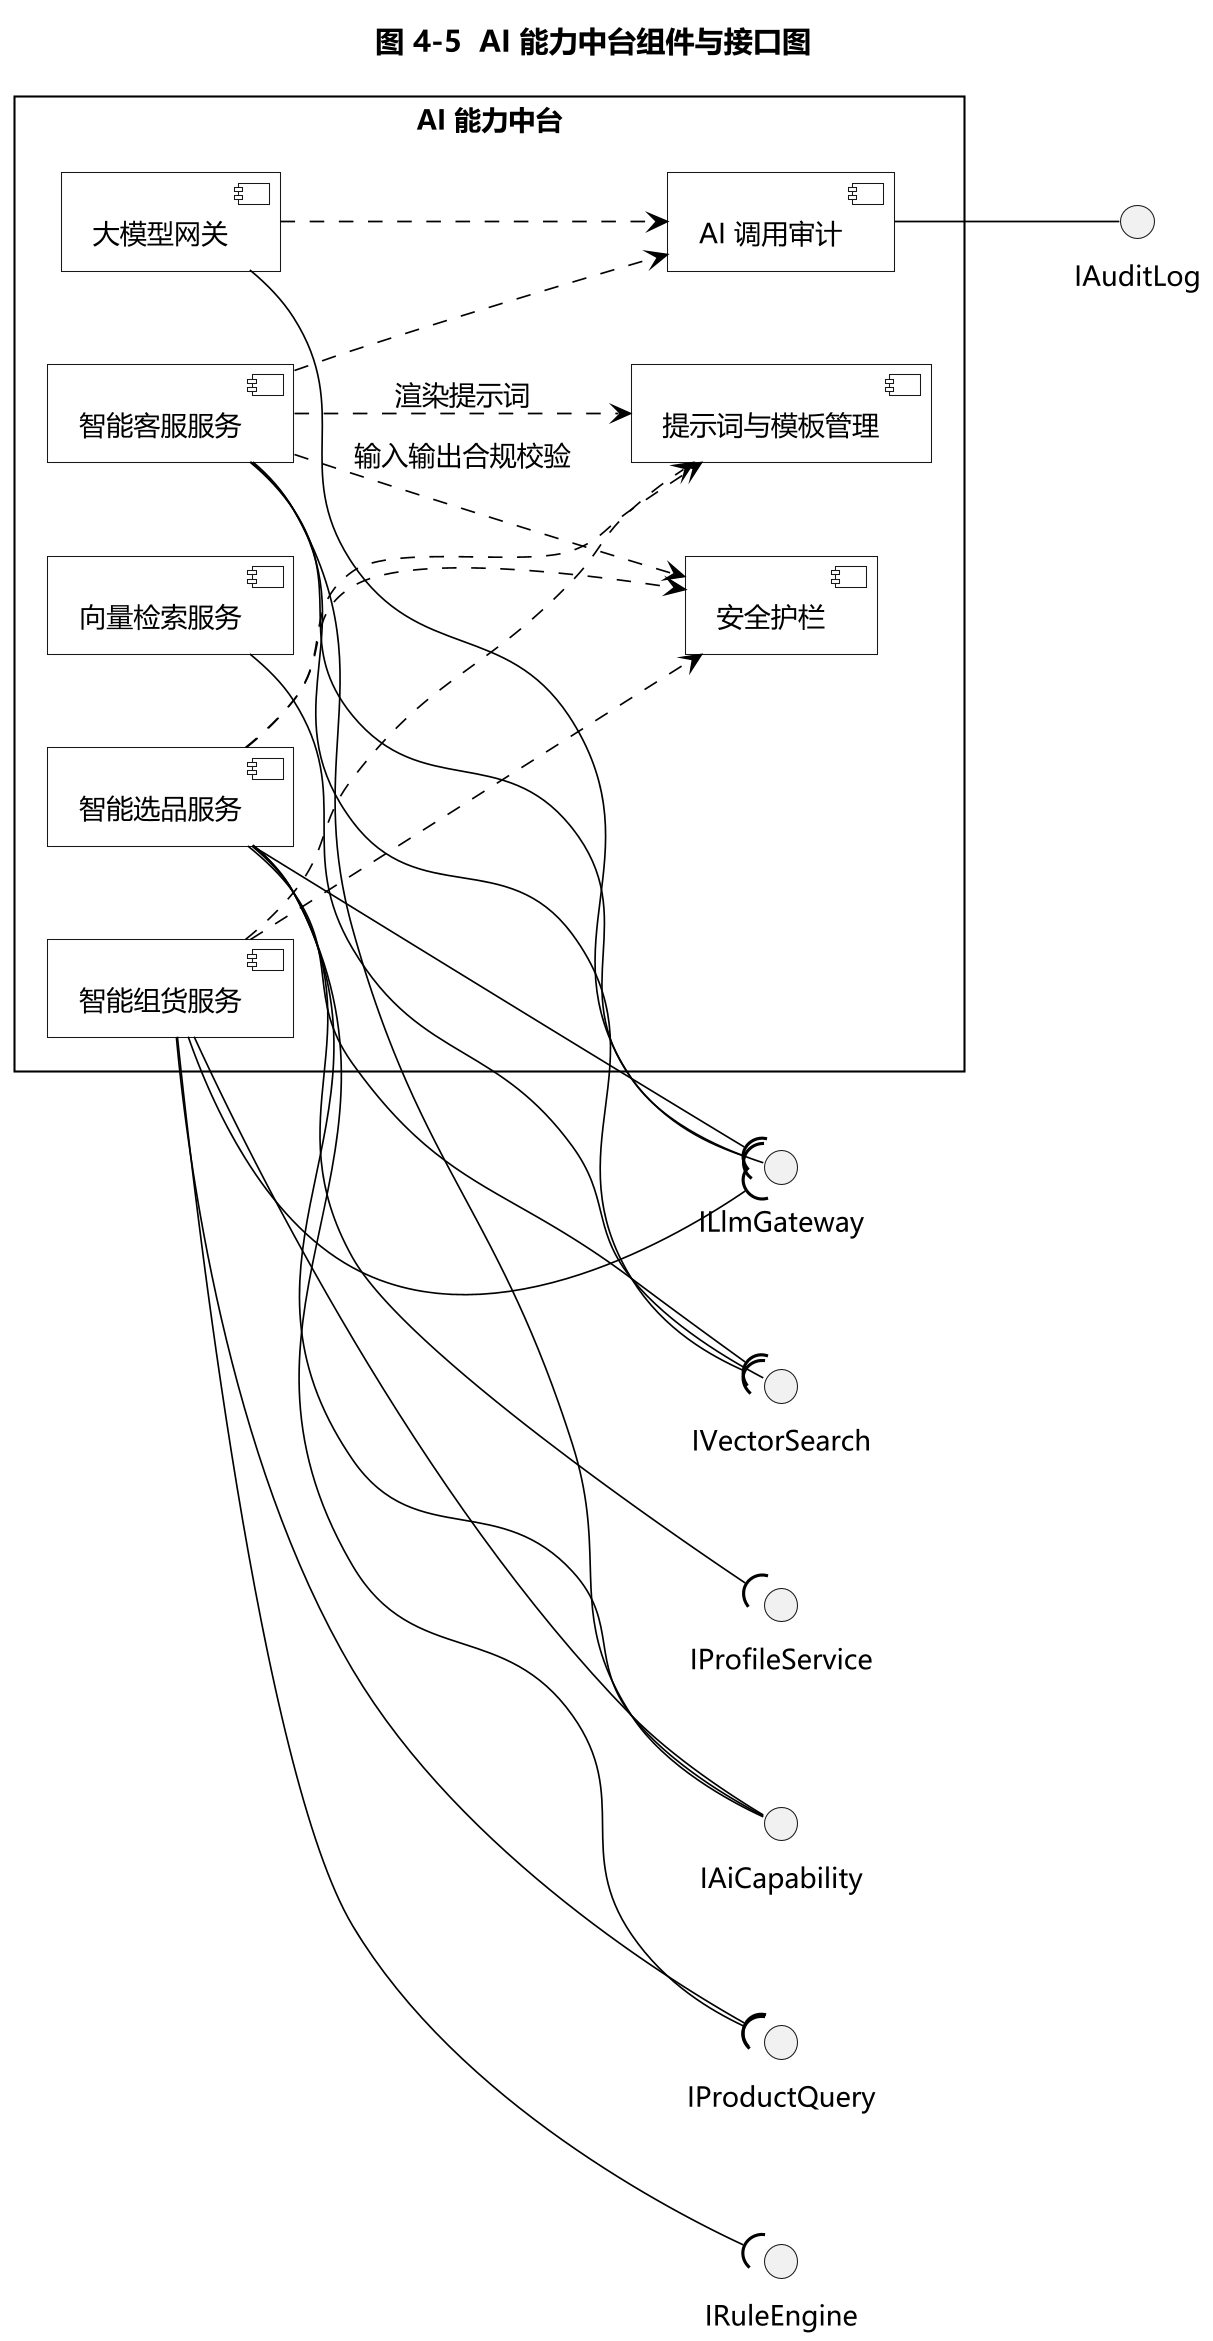

The diagram above was rendered by PlantUML. Its source (embedded in the PNG):
@startuml
skinparamlocked dpi 200
' ===================================================================
'  智选云 AI 电商在线售货系统 (AI-ECP)  —  UML 图源文件
'  风格：严格 UML 2.x / uml-diagrams.org 参考风格（黑白单色）
'  渲染：java -jar plantuml.jar -charset UTF-8 -tsvg <本文件>
' ===================================================================
skinparam monochrome true
skinparam backgroundColor #FFFFFF
skinparam defaultFontName "Microsoft YaHei"
skinparam defaultFontSize 13
skinparam shadowing false
skinparam classAttributeIconSize 0
skinparam roundCorner 0
skinparam nodesep 45
skinparam ranksep 55
skinparam packageStyle rectangle
skinparam sequenceMessageAlign center
skinparam ActorBackgroundColor #FFFFFF
skinparam ActorBorderColor #000000
skinparam ParticipantBackgroundColor #FFFFFF
skinparam ParticipantBorderColor #000000
skinparam NoteBackgroundColor #FFFFFF
skinparam NoteBorderColor #000000
skinparam SequenceGroupBackgroundColor #FFFFFF
skinparam SequenceGroupBorderColor #000000
skinparam SequenceBoxBackgroundColor #FFFFFF
skinparam SequenceBoxBorderColor #000000
skinparam PackageBackgroundColor #FFFFFF
skinparam ClassBackgroundColor #FFFFFF
skinparam ObjectBackgroundColor #FFFFFF
skinparam StateBackgroundColor #FFFFFF
skinparam UsecaseBackgroundColor #FFFFFF
skinparam ComponentBackgroundColor #FFFFFF
skinparam ActivityBackgroundColor #FFFFFF
skinparam ActivityDiamondBackgroundColor #FFFFFF
skinparam NodeBackgroundColor #FFFFFF
skinparam DatabaseBackgroundColor #FFFFFF
skinparam ArrowColor #000000
skinparam ArrowThickness 0.8
skinparam DefaultTextColor #000000
skinparam SequenceLifeLineBorderColor #000000
skinparam SequenceLifeLineBackgroundColor #FFFFFF
skinparam SequenceActivationBackgroundColor #FFFFFF
skinparam SequenceActivationBorderColor #000000
skinparam SequenceArrowColor #000000
title 图 4-5  AI 能力中台组件与接口图
left to right direction

package "AI 能力中台" {
  component "智能客服服务" as CS
  component "智能选品服务" as PS
  component "智能组货服务" as PG
  component "大模型网关" as GW
  component "向量检索服务" as VEC
  component "提示词与模板管理" as TPL
  component "AI 调用审计" as AUD
  component "安全护栏" as GRD
}

interface "IAiCapability" as I_CAP
interface "ILlmGateway" as I_LLM
interface "IVectorSearch" as I_VEC
interface "IProfileService" as I_PROF
interface "IProductQuery" as I_PROD
interface "IRuleEngine" as I_RULE
interface "IAuditLog" as I_AUD

CS --() I_CAP
PS --() I_CAP
PG --() I_CAP

GW --() I_LLM
VEC --() I_VEC
AUD --() I_AUD

CS --( I_LLM
PS --( I_LLM
PG --( I_LLM

CS --( I_VEC
PS --( I_VEC
PG --( I_RULE

PS --( I_PROF
PS --( I_PROD
PG --( I_PROD

CS ..> TPL : 渲染提示词
PS ..> TPL
PG ..> TPL

CS ..> GRD : 输入输出合规校验
PS ..> GRD
PG ..> GRD

CS ..> AUD
GW ..> AUD
@enduml